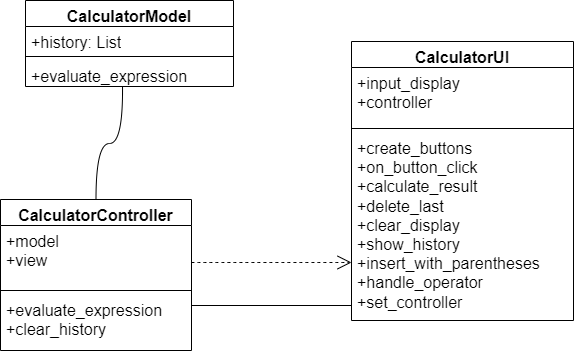

The diagram above was exported from draw.io. Its source (the exported page's mxGraphModel, read from the mxfile embedded in the PNG):
<mxGraphModel dx="1720" dy="763" grid="0" gridSize="10" guides="1" tooltips="1" connect="1" arrows="1" fold="1" page="0" pageScale="1" pageWidth="827" pageHeight="1169" math="0" shadow="0">
  <root>
    <mxCell id="0" />
    <mxCell id="1" parent="0" />
    <mxCell id="D_yAC0CYDqM6ntoSicEg-1" value="CalculatorUI" style="swimlane;fontStyle=1;align=center;verticalAlign=top;childLayout=stackLayout;horizontal=1;startSize=26;horizontalStack=0;resizeParent=1;resizeParentMax=0;resizeLast=0;collapsible=1;marginBottom=0;whiteSpace=wrap;html=1;fontSize=16;" vertex="1" parent="1">
      <mxGeometry x="374" y="225" width="222" height="279" as="geometry" />
    </mxCell>
    <mxCell id="D_yAC0CYDqM6ntoSicEg-2" value="+input_display&lt;br&gt;+controller" style="text;strokeColor=none;fillColor=none;align=left;verticalAlign=top;spacingLeft=4;spacingRight=4;overflow=hidden;rotatable=0;points=[[0,0.5],[1,0.5]];portConstraint=eastwest;whiteSpace=wrap;html=1;fontSize=16;" vertex="1" parent="D_yAC0CYDqM6ntoSicEg-1">
      <mxGeometry y="26" width="222" height="57" as="geometry" />
    </mxCell>
    <mxCell id="D_yAC0CYDqM6ntoSicEg-3" value="" style="line;strokeWidth=1;fillColor=none;align=left;verticalAlign=middle;spacingTop=-1;spacingLeft=3;spacingRight=3;rotatable=0;labelPosition=right;points=[];portConstraint=eastwest;strokeColor=inherit;fontSize=16;" vertex="1" parent="D_yAC0CYDqM6ntoSicEg-1">
      <mxGeometry y="83" width="222" height="8" as="geometry" />
    </mxCell>
    <mxCell id="D_yAC0CYDqM6ntoSicEg-4" value="+create_buttons&lt;br&gt;+on_button_click&lt;br&gt;+calculate_result&lt;br&gt;+delete_last&lt;br&gt;+clear_display&lt;br&gt;+show_history&lt;br&gt;+insert_with_parentheses&lt;br&gt;+handle_operator&lt;br&gt;+set_controller" style="text;strokeColor=none;fillColor=none;align=left;verticalAlign=top;spacingLeft=4;spacingRight=4;overflow=hidden;rotatable=0;points=[[0,0.5],[1,0.5]];portConstraint=eastwest;whiteSpace=wrap;html=1;fontSize=16;" vertex="1" parent="D_yAC0CYDqM6ntoSicEg-1">
      <mxGeometry y="91" width="222" height="188" as="geometry" />
    </mxCell>
    <mxCell id="D_yAC0CYDqM6ntoSicEg-5" value="CalculatorController" style="swimlane;fontStyle=1;align=center;verticalAlign=top;childLayout=stackLayout;horizontal=1;startSize=26;horizontalStack=0;resizeParent=1;resizeParentMax=0;resizeLast=0;collapsible=1;marginBottom=0;whiteSpace=wrap;html=1;fontSize=16;" vertex="1" parent="1">
      <mxGeometry x="23" y="383" width="191" height="151" as="geometry" />
    </mxCell>
    <mxCell id="D_yAC0CYDqM6ntoSicEg-6" value="+model&lt;br&gt;+view" style="text;strokeColor=none;fillColor=none;align=left;verticalAlign=top;spacingLeft=4;spacingRight=4;overflow=hidden;rotatable=0;points=[[0,0.5],[1,0.5]];portConstraint=eastwest;whiteSpace=wrap;html=1;fontSize=16;" vertex="1" parent="D_yAC0CYDqM6ntoSicEg-5">
      <mxGeometry y="26" width="191" height="61" as="geometry" />
    </mxCell>
    <mxCell id="D_yAC0CYDqM6ntoSicEg-7" value="" style="line;strokeWidth=1;fillColor=none;align=left;verticalAlign=middle;spacingTop=-1;spacingLeft=3;spacingRight=3;rotatable=0;labelPosition=right;points=[];portConstraint=eastwest;strokeColor=inherit;fontSize=16;" vertex="1" parent="D_yAC0CYDqM6ntoSicEg-5">
      <mxGeometry y="87" width="191" height="8" as="geometry" />
    </mxCell>
    <mxCell id="D_yAC0CYDqM6ntoSicEg-8" value="+evaluate_expression&lt;br&gt;+clear_history" style="text;strokeColor=none;fillColor=none;align=left;verticalAlign=top;spacingLeft=4;spacingRight=4;overflow=hidden;rotatable=0;points=[[0,0.5],[1,0.5]];portConstraint=eastwest;whiteSpace=wrap;html=1;fontSize=16;" vertex="1" parent="D_yAC0CYDqM6ntoSicEg-5">
      <mxGeometry y="95" width="191" height="56" as="geometry" />
    </mxCell>
    <mxCell id="D_yAC0CYDqM6ntoSicEg-9" value="CalculatorModel" style="swimlane;fontStyle=1;align=center;verticalAlign=top;childLayout=stackLayout;horizontal=1;startSize=26;horizontalStack=0;resizeParent=1;resizeParentMax=0;resizeLast=0;collapsible=1;marginBottom=0;whiteSpace=wrap;html=1;fontSize=16;" vertex="1" parent="1">
      <mxGeometry x="48" y="184" width="208" height="86" as="geometry" />
    </mxCell>
    <mxCell id="D_yAC0CYDqM6ntoSicEg-10" value="+history: List" style="text;strokeColor=none;fillColor=none;align=left;verticalAlign=top;spacingLeft=4;spacingRight=4;overflow=hidden;rotatable=0;points=[[0,0.5],[1,0.5]];portConstraint=eastwest;whiteSpace=wrap;html=1;fontSize=16;" vertex="1" parent="D_yAC0CYDqM6ntoSicEg-9">
      <mxGeometry y="26" width="208" height="26" as="geometry" />
    </mxCell>
    <mxCell id="D_yAC0CYDqM6ntoSicEg-11" value="" style="line;strokeWidth=1;fillColor=none;align=left;verticalAlign=middle;spacingTop=-1;spacingLeft=3;spacingRight=3;rotatable=0;labelPosition=right;points=[];portConstraint=eastwest;strokeColor=inherit;fontSize=16;" vertex="1" parent="D_yAC0CYDqM6ntoSicEg-9">
      <mxGeometry y="52" width="208" height="8" as="geometry" />
    </mxCell>
    <mxCell id="D_yAC0CYDqM6ntoSicEg-12" value="+evaluate_expression" style="text;strokeColor=none;fillColor=none;align=left;verticalAlign=top;spacingLeft=4;spacingRight=4;overflow=hidden;rotatable=0;points=[[0,0.5],[1,0.5]];portConstraint=eastwest;whiteSpace=wrap;html=1;fontSize=16;" vertex="1" parent="D_yAC0CYDqM6ntoSicEg-9">
      <mxGeometry y="60" width="208" height="26" as="geometry" />
    </mxCell>
    <mxCell id="D_yAC0CYDqM6ntoSicEg-31" value="" style="endArrow=none;html=1;edgeStyle=orthogonalEdgeStyle;rounded=0;fontSize=12;startSize=8;endSize=8;curved=1;" edge="1" parent="1" target="D_yAC0CYDqM6ntoSicEg-5">
      <mxGeometry relative="1" as="geometry">
        <mxPoint x="145" y="270" as="sourcePoint" />
        <mxPoint x="145" y="374" as="targetPoint" />
      </mxGeometry>
    </mxCell>
    <mxCell id="D_yAC0CYDqM6ntoSicEg-35" value="" style="endArrow=open;endSize=12;dashed=1;html=1;rounded=0;fontSize=12;curved=1;" edge="1" parent="1">
      <mxGeometry width="160" relative="1" as="geometry">
        <mxPoint x="214" y="446" as="sourcePoint" />
        <mxPoint x="374" y="446" as="targetPoint" />
      </mxGeometry>
    </mxCell>
    <mxCell id="D_yAC0CYDqM6ntoSicEg-36" value="" style="endArrow=none;html=1;edgeStyle=orthogonalEdgeStyle;rounded=0;fontSize=12;startSize=8;endSize=8;curved=1;" edge="1" parent="1">
      <mxGeometry relative="1" as="geometry">
        <mxPoint x="214" y="489" as="sourcePoint" />
        <mxPoint x="374" y="489" as="targetPoint" />
      </mxGeometry>
    </mxCell>
  </root>
</mxGraphModel>